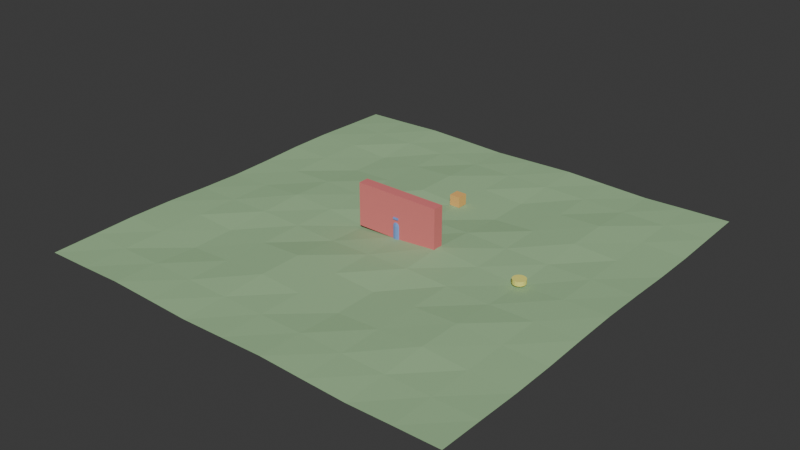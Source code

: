 # Source: spatial_navigation_perception.blend  (saved by Blender 5.2.44; exported with 4.5.12 LTS)
import bpy
from mathutils import Matrix  # noqa: F401  (used for matrix-valued properties, if any)

bpy.ops.wm.read_factory_settings(use_empty=True)
scene = bpy.context.scene
scene.name = 'Scene'

# ---- collections
col_collection = bpy.data.collections.new('Collection'); scene.collection.children.link(col_collection)

# ---- materials (node trees are filled in below, after node groups)
mat_mat_ground_green = bpy.data.materials.new('MAT_ground_green')
mat_mat_wilson_blue = bpy.data.materials.new('MAT_wilson_blue')
mat_mat_wall_red = bpy.data.materials.new('MAT_wall_red')
mat_mat_target_yellow = bpy.data.materials.new('MAT_target_yellow')
mat_mat_perceptible_orange = bpy.data.materials.new('MAT_perceptible_orange')

# ---- material node trees
mat_mat_ground_green.use_nodes = True; mat_mat_ground_green.node_tree.nodes.clear()
_N = mat_mat_ground_green.node_tree.nodes; _L = mat_mat_ground_green.node_tree.links
n0 = _N.new('ShaderNodeBsdfPrincipled'); n0.name = 'Principled BSDF'; n0.location = (-200, 100)
n0.inputs[0].default_value = (0.35, 0.55, 0.3, 1.0)
n0.inputs[2].default_value = 0.8
n0.inputs[10].default_value = 0.005
n1 = _N.new('ShaderNodeOutputMaterial'); n1.name = 'Material Output'; n1.location = (200, 100)
_L.new(n0.outputs[0], n1.inputs[0])
n1.is_active_output = True
mat_mat_wilson_blue.use_nodes = True; mat_mat_wilson_blue.node_tree.nodes.clear()
_N = mat_mat_wilson_blue.node_tree.nodes; _L = mat_mat_wilson_blue.node_tree.links
n0 = _N.new('ShaderNodeBsdfPrincipled'); n0.name = 'Principled BSDF'; n0.location = (-200, 100)
n0.inputs[0].default_value = (0.2, 0.35, 0.75, 1.0)
n0.inputs[2].default_value = 0.8
n0.inputs[10].default_value = 0.005
n1 = _N.new('ShaderNodeOutputMaterial'); n1.name = 'Material Output'; n1.location = (200, 100)
_L.new(n0.outputs[0], n1.inputs[0])
n1.is_active_output = True
mat_mat_wall_red.use_nodes = True; mat_mat_wall_red.node_tree.nodes.clear()
_N = mat_mat_wall_red.node_tree.nodes; _L = mat_mat_wall_red.node_tree.links
n0 = _N.new('ShaderNodeBsdfPrincipled'); n0.name = 'Principled BSDF'; n0.location = (-200, 100)
n0.inputs[0].default_value = (0.8, 0.2, 0.2, 1.0)
n0.inputs[2].default_value = 0.8
n0.inputs[10].default_value = 0.005
n1 = _N.new('ShaderNodeOutputMaterial'); n1.name = 'Material Output'; n1.location = (200, 100)
_L.new(n0.outputs[0], n1.inputs[0])
n1.is_active_output = True
mat_mat_target_yellow.use_nodes = True; mat_mat_target_yellow.node_tree.nodes.clear()
_N = mat_mat_target_yellow.node_tree.nodes; _L = mat_mat_target_yellow.node_tree.links
n0 = _N.new('ShaderNodeBsdfPrincipled'); n0.name = 'Principled BSDF'; n0.location = (-200, 100)
n0.inputs[0].default_value = (0.9, 0.85, 0.2, 1.0)
n0.inputs[2].default_value = 0.8
n0.inputs[10].default_value = 0.005
n1 = _N.new('ShaderNodeOutputMaterial'); n1.name = 'Material Output'; n1.location = (200, 100)
_L.new(n0.outputs[0], n1.inputs[0])
n1.is_active_output = True
mat_mat_perceptible_orange.use_nodes = True; mat_mat_perceptible_orange.node_tree.nodes.clear()
_N = mat_mat_perceptible_orange.node_tree.nodes; _L = mat_mat_perceptible_orange.node_tree.links
n0 = _N.new('ShaderNodeBsdfPrincipled'); n0.name = 'Principled BSDF'; n0.location = (-200, 100)
n0.inputs[0].default_value = (0.9, 0.5, 0.15, 1.0)
n0.inputs[2].default_value = 0.8
n0.inputs[10].default_value = 0.005
n1 = _N.new('ShaderNodeOutputMaterial'); n1.name = 'Material Output'; n1.location = (200, 100)
_L.new(n0.outputs[0], n1.inputs[0])
n1.is_active_output = True

# ---- world
world_world = bpy.data.worlds.new('World'); scene.world = world_world
world_world.use_nodes = True; world_world.node_tree.nodes.clear()
_N = world_world.node_tree.nodes; _L = world_world.node_tree.links
n0 = _N.new('ShaderNodeOutputWorld'); n0.name = 'World Output'; n0.location = (200, 100)
n1 = _N.new('ShaderNodeBackground'); n1.name = 'Background'; n1.location = (-200, 100)
n1.inputs[0].default_value = (0.05088, 0.05088, 0.05088, 1.0)
_L.new(n1.outputs[0], n0.inputs[0])
n0.is_active_output = True
world_world.color = (0.05088, 0.05088, 0.05088)
world_world.sun_shadow_jitter_overblur = 0.0

# ---- meshes
me_grid = bpy.data.meshes.new('Grid')
me_grid.from_pydata([(-10.0, -10.0, -0.057), (-8.0, -10.0, -0.006714), (-6.0, -10.0, 0.05739), (-4.0, -10.0, 0.003363), (-2.0, -10.0, -0.05759), (0.0, -10.0, 0.0), (2.0, -10.0, 0.05759), (4.0, -10.0, -0.003363), (6.0, -10.0, -0.05739), (8.0, -10.0, 0.006714), (10.0, -10.0, 0.057), (-10.0, -8.0, -0.005194), (-8.0, -8.0, -0.0008974), (-6.0, -8.0, 0.00767), (-4.0, -8.0, 0.0004495), (-2.0, -8.0, -0.007697), (0.0, -8.0, 0.0), (2.0, -8.0, 0.007697), (4.0, -8.0, -0.0004495), (6.0, -8.0, -0.00767), (8.0, -8.0, 0.0008974), (10.0, -8.0, 0.005194), (-10.0, -6.0, 0.05323), (-8.0, -6.0, 0.009197), (-6.0, -6.0, -0.1036), (-4.0, -6.0, -0.006072), (-2.0, -6.0, 0.104), (0.0, -6.0, 0.0), (2.0, -6.0, -0.104), (4.0, -6.0, 0.006072), (6.0, -6.0, 0.1036), (8.0, -6.0, -0.009198), (10.0, -6.0, -0.05323), (-10.0, -4.0, 0.04377), (-8.0, -4.0, 0.007563), (-6.0, -4.0, -0.08521), (-4.0, -4.0, -0.006198), (-2.0, -4.0, 0.1061), (0.0, -4.0, 0.0), (2.0, -4.0, -0.1061), (4.0, -4.0, 0.006198), (6.0, -4.0, 0.08521), (8.0, -4.0, -0.007563), (10.0, -4.0, -0.04377), (-10.0, -2.0, -0.02151), (-8.0, -2.0, -0.003716), (-6.0, -2.0, 0.04187), (-4.0, -2.0, 0.003046), (-2.0, -2.0, -0.0623), (0.0, -2.0, 0.0), (2.0, -2.0, 0.0623), (4.0, -2.0, -0.003046), (6.0, -2.0, -0.04187), (8.0, -2.0, 0.003716), (10.0, -2.0, 0.02151), (-10.0, 0.0, -0.05936), (-8.0, 0.0, -0.01026), (-6.0, 0.0, 0.1156), (-4.0, 0.0, 0.008406), (-2.0, 0.0, -0.1719), (0.0, 0.0, 0.0), (2.0, 0.0, 0.1719), (4.0, 0.0, -0.008406), (6.0, 0.0, -0.1156), (8.0, 0.0, 0.01026), (10.0, 0.0, 0.05936), (-10.0, 2.0, -0.02151), (-8.0, 2.0, -0.003716), (-6.0, 2.0, 0.04187), (-4.0, 2.0, 0.003046), (-2.0, 2.0, -0.0623), (0.0, 2.0, 0.0), (2.0, 2.0, 0.0623), (4.0, 2.0, -0.003046), (6.0, 2.0, -0.04187), (8.0, 2.0, 0.003716), (10.0, 2.0, 0.02151), (-10.0, 4.0, 0.04377), (-8.0, 4.0, 0.007563), (-6.0, 4.0, -0.08521), (-4.0, 4.0, -0.006198), (-2.0, 4.0, 0.1061), (0.0, 4.0, 0.0), (2.0, 4.0, -0.1061), (4.0, 4.0, 0.006198), (6.0, 4.0, 0.08521), (8.0, 4.0, -0.007563), (10.0, 4.0, -0.04377), (-10.0, 6.0, 0.05323), (-8.0, 6.0, 0.009197), (-6.0, 6.0, -0.1036), (-4.0, 6.0, -0.006072), (-2.0, 6.0, 0.104), (0.0, 6.0, 0.0), (2.0, 6.0, -0.104), (4.0, 6.0, 0.006072), (6.0, 6.0, 0.1036), (8.0, 6.0, -0.009198), (10.0, 6.0, -0.05323), (-10.0, 8.0, -0.005194), (-8.0, 8.0, -0.0008974), (-6.0, 8.0, 0.00767), (-4.0, 8.0, 0.0004495), (-2.0, 8.0, -0.007697), (0.0, 8.0, 0.0), (2.0, 8.0, 0.007697), (4.0, 8.0, -0.0004495), (6.0, 8.0, -0.00767), (8.0, 8.0, 0.0008974), (10.0, 8.0, 0.005194), (-10.0, 10.0, -0.057), (-8.0, 10.0, -0.006714), (-6.0, 10.0, 0.05739), (-4.0, 10.0, 0.003363), (-2.0, 10.0, -0.05759), (0.0, 10.0, 0.0), (2.0, 10.0, 0.05759), (4.0, 10.0, -0.003363), (6.0, 10.0, -0.05739), (8.0, 10.0, 0.006714), (10.0, 10.0, 0.057)], [], [(0, 1, 12, 11), (1, 2, 13, 12), (2, 3, 14, 13), (3, 4, 15, 14), (4, 5, 16, 15), (5, 6, 17, 16), (6, 7, 18, 17), (7, 8, 19, 18), (8, 9, 20, 19), (9, 10, 21, 20), (11, 12, 23, 22), (12, 13, 24, 23), (13, 14, 25, 24), (14, 15, 26, 25), (15, 16, 27, 26), (16, 17, 28, 27), (17, 18, 29, 28), (18, 19, 30, 29), (19, 20, 31, 30), (20, 21, 32, 31), (22, 23, 34, 33), (23, 24, 35, 34), (24, 25, 36, 35), (25, 26, 37, 36), (26, 27, 38, 37), (27, 28, 39, 38), (28, 29, 40, 39), (29, 30, 41, 40), (30, 31, 42, 41), (31, 32, 43, 42), (33, 34, 45, 44), (34, 35, 46, 45), (35, 36, 47, 46), (36, 37, 48, 47), (37, 38, 49, 48), (38, 39, 50, 49), (39, 40, 51, 50), (40, 41, 52, 51), (41, 42, 53, 52), (42, 43, 54, 53), (44, 45, 56, 55), (45, 46, 57, 56), (46, 47, 58, 57), (47, 48, 59, 58), (48, 49, 60, 59), (49, 50, 61, 60), (50, 51, 62, 61), (51, 52, 63, 62), (52, 53, 64, 63), (53, 54, 65, 64), (55, 56, 67, 66), (56, 57, 68, 67), (57, 58, 69, 68), (58, 59, 70, 69), (59, 60, 71, 70), (60, 61, 72, 71), (61, 62, 73, 72), (62, 63, 74, 73), (63, 64, 75, 74), (64, 65, 76, 75), (66, 67, 78, 77), (67, 68, 79, 78), (68, 69, 80, 79), (69, 70, 81, 80), (70, 71, 82, 81), (71, 72, 83, 82), (72, 73, 84, 83), (73, 74, 85, 84), (74, 75, 86, 85), (75, 76, 87, 86), (77, 78, 89, 88), (78, 79, 90, 89), (79, 80, 91, 90), (80, 81, 92, 91), (81, 82, 93, 92), (82, 83, 94, 93), (83, 84, 95, 94), (84, 85, 96, 95), (85, 86, 97, 96), (86, 87, 98, 97), (88, 89, 100, 99), (89, 90, 101, 100), (90, 91, 102, 101), (91, 92, 103, 102), (92, 93, 104, 103), (93, 94, 105, 104), (94, 95, 106, 105), (95, 96, 107, 106), (96, 97, 108, 107), (97, 98, 109, 108), (99, 100, 111, 110), (100, 101, 112, 111), (101, 102, 113, 112), (102, 103, 114, 113), (103, 104, 115, 114), (104, 105, 116, 115), (105, 106, 117, 116), (106, 107, 118, 117), (107, 108, 119, 118), (108, 109, 120, 119)])
_uv = me_grid.uv_layers.new(name='UVMap')
_uv.uv.foreach_set('vector', [0.0, 0.0, 0.1, 0.0, 0.1, 0.1, 0.0, 0.1, 0.1, 0.0, 0.2, 0.0, 0.2, 0.1, 0.1, 0.1, 0.2, 0.0, 0.3, 0.0, 0.3, 0.1, 0.2, 0.1, 0.3, 0.0, 0.4, 0.0, 0.4, 0.1, 0.3, 0.1, 0.4, 0.0, 0.5, 0.0, 0.5, 0.1, 0.4, 0.1, 0.5, 0.0, 0.6, 0.0, 0.6, 0.1, 0.5, 0.1, 0.6, 0.0, 0.7, 0.0, 0.7, 0.1, 0.6, 0.1, 0.7, 0.0, 0.8, 0.0, 0.8, 0.1, 0.7, 0.1, 0.8, 0.0, 0.9, 0.0, 0.9, 0.1, 0.8, 0.1, 0.9, 0.0, 1.0, 0.0, 1.0, 0.1, 0.9, 0.1, 0.0, 0.1, 0.1, 0.1, 0.1, 0.2, 0.0, 0.2, 0.1, 0.1, 0.2, 0.1, 0.2, 0.2, 0.1, 0.2, 0.2, 0.1, 0.3, 0.1, 0.3, 0.2, 0.2, 0.2, 0.3, 0.1, 0.4, 0.1, 0.4, 0.2, 0.3, 0.2, 0.4, 0.1, 0.5, 0.1, 0.5, 0.2, 0.4, 0.2, 0.5, 0.1, 0.6, 0.1, 0.6, 0.2, 0.5, 0.2, 0.6, 0.1, 0.7, 0.1, 0.7, 0.2, 0.6, 0.2, 0.7, 0.1, 0.8, 0.1, 0.8, 0.2, 0.7, 0.2, 0.8, 0.1, 0.9, 0.1, 0.9, 0.2, 0.8, 0.2, 0.9, 0.1, 1.0, 0.1, 1.0, 0.2, 0.9, 0.2, 0.0, 0.2, 0.1, 0.2, 0.1, 0.3, 0.0, 0.3, 0.1, 0.2, 0.2, 0.2, 0.2, 0.3, 0.1, 0.3, 0.2, 0.2, 0.3, 0.2, 0.3, 0.3, 0.2, 0.3, 0.3, 0.2, 0.4, 0.2, 0.4, 0.3, 0.3, 0.3, 0.4, 0.2, 0.5, 0.2, 0.5, 0.3, 0.4, 0.3, 0.5, 0.2, 0.6, 0.2, 0.6, 0.3, 0.5, 0.3, 0.6, 0.2, 0.7, 0.2, 0.7, 0.3, 0.6, 0.3, 0.7, 0.2, 0.8, 0.2, 0.8, 0.3, 0.7, 0.3, 0.8, 0.2, 0.9, 0.2, 0.9, 0.3, 0.8, 0.3, 0.9, 0.2, 1.0, 0.2, 1.0, 0.3, 0.9, 0.3, 0.0, 0.3, 0.1, 0.3, 0.1, 0.4, 0.0, 0.4, 0.1, 0.3, 0.2, 0.3, 0.2, 0.4, 0.1, 0.4, 0.2, 0.3, 0.3, 0.3, 0.3, 0.4, 0.2, 0.4, 0.3, 0.3, 0.4, 0.3, 0.4, 0.4, 0.3, 0.4, 0.4, 0.3, 0.5, 0.3, 0.5, 0.4, 0.4, 0.4, 0.5, 0.3, 0.6, 0.3, 0.6, 0.4, 0.5, 0.4, 0.6, 0.3, 0.7, 0.3, 0.7, 0.4, 0.6, 0.4, 0.7, 0.3, 0.8, 0.3, 0.8, 0.4, 0.7, 0.4, 0.8, 0.3, 0.9, 0.3, 0.9, 0.4, 0.8, 0.4, 0.9, 0.3, 1.0, 0.3, 1.0, 0.4, 0.9, 0.4, 0.0, 0.4, 0.1, 0.4, 0.1, 0.5, 0.0, 0.5, 0.1, 0.4, 0.2, 0.4, 0.2, 0.5, 0.1, 0.5, 0.2, 0.4, 0.3, 0.4, 0.3, 0.5, 0.2, 0.5, 0.3, 0.4, 0.4, 0.4, 0.4, 0.5, 0.3, 0.5, 0.4, 0.4, 0.5, 0.4, 0.5, 0.5, 0.4, 0.5, 0.5, 0.4, 0.6, 0.4, 0.6, 0.5, 0.5, 0.5, 0.6, 0.4, 0.7, 0.4, 0.7, 0.5, 0.6, 0.5, 0.7, 0.4, 0.8, 0.4, 0.8, 0.5, 0.7, 0.5, 0.8, 0.4, 0.9, 0.4, 0.9, 0.5, 0.8, 0.5, 0.9, 0.4, 1.0, 0.4, 1.0, 0.5, 0.9, 0.5, 0.0, 0.5, 0.1, 0.5, 0.1, 0.6, 0.0, 0.6, 0.1, 0.5, 0.2, 0.5, 0.2, 0.6, 0.1, 0.6, 0.2, 0.5, 0.3, 0.5, 0.3, 0.6, 0.2, 0.6, 0.3, 0.5, 0.4, 0.5, 0.4, 0.6, 0.3, 0.6, 0.4, 0.5, 0.5, 0.5, 0.5, 0.6, 0.4, 0.6, 0.5, 0.5, 0.6, 0.5, 0.6, 0.6, 0.5, 0.6, 0.6, 0.5, 0.7, 0.5, 0.7, 0.6, 0.6, 0.6, 0.7, 0.5, 0.8, 0.5, 0.8, 0.6, 0.7, 0.6, 0.8, 0.5, 0.9, 0.5, 0.9, 0.6, 0.8, 0.6, 0.9, 0.5, 1.0, 0.5, 1.0, 0.6, 0.9, 0.6, 0.0, 0.6, 0.1, 0.6, 0.1, 0.7, 0.0, 0.7, 0.1, 0.6, 0.2, 0.6, 0.2, 0.7, 0.1, 0.7, 0.2, 0.6, 0.3, 0.6, 0.3, 0.7, 0.2, 0.7, 0.3, 0.6, 0.4, 0.6, 0.4, 0.7, 0.3, 0.7, 0.4, 0.6, 0.5, 0.6, 0.5, 0.7, 0.4, 0.7, 0.5, 0.6, 0.6, 0.6, 0.6, 0.7, 0.5, 0.7, 0.6, 0.6, 0.7, 0.6, 0.7, 0.7, 0.6, 0.7, 0.7, 0.6, 0.8, 0.6, 0.8, 0.7, 0.7, 0.7, 0.8, 0.6, 0.9, 0.6, 0.9, 0.7, 0.8, 0.7, 0.9, 0.6, 1.0, 0.6, 1.0, 0.7, 0.9, 0.7, 0.0, 0.7, 0.1, 0.7, 0.1, 0.8, 0.0, 0.8, 0.1, 0.7, 0.2, 0.7, 0.2, 0.8, 0.1, 0.8, 0.2, 0.7, 0.3, 0.7, 0.3, 0.8, 0.2, 0.8, 0.3, 0.7, 0.4, 0.7, 0.4, 0.8, 0.3, 0.8, 0.4, 0.7, 0.5, 0.7, 0.5, 0.8, 0.4, 0.8, 0.5, 0.7, 0.6, 0.7, 0.6, 0.8, 0.5, 0.8, 0.6, 0.7, 0.7, 0.7, 0.7, 0.8, 0.6, 0.8, 0.7, 0.7, 0.8, 0.7, 0.8, 0.8, 0.7, 0.8, 0.8, 0.7, 0.9, 0.7, 0.9, 0.8, 0.8, 0.8, 0.9, 0.7, 1.0, 0.7, 1.0, 0.8, 0.9, 0.8, 0.0, 0.8, 0.1, 0.8, 0.1, 0.9, 0.0, 0.9, 0.1, 0.8, 0.2, 0.8, 0.2, 0.9, 0.1, 0.9, 0.2, 0.8, 0.3, 0.8, 0.3, 0.9, 0.2, 0.9, 0.3, 0.8, 0.4, 0.8, 0.4, 0.9, 0.3, 0.9, 0.4, 0.8, 0.5, 0.8, 0.5, 0.9, 0.4, 0.9, 0.5, 0.8, 0.6, 0.8, 0.6, 0.9, 0.5, 0.9, 0.6, 0.8, 0.7, 0.8, 0.7, 0.9, 0.6, 0.9, 0.7, 0.8, 0.8, 0.8, 0.8, 0.9, 0.7, 0.9, 0.8, 0.8, 0.9, 0.8, 0.9, 0.9, 0.8, 0.9, 0.9, 0.8, 1.0, 0.8, 1.0, 0.9, 0.9, 0.9, 0.0, 0.9, 0.1, 0.9, 0.1, 1.0, 0.0, 1.0, 0.1, 0.9, 0.2, 0.9, 0.2, 1.0, 0.1, 1.0, 0.2, 0.9, 0.3, 0.9, 0.3, 1.0, 0.2, 1.0, 0.3, 0.9, 0.4, 0.9, 0.4, 1.0, 0.3, 1.0, 0.4, 0.9, 0.5, 0.9, 0.5, 1.0, 0.4, 1.0, 0.5, 0.9, 0.6, 0.9, 0.6, 1.0, 0.5, 1.0, 0.6, 0.9, 0.7, 0.9, 0.7, 1.0, 0.6, 1.0, 0.7, 0.9, 0.8, 0.9, 0.8, 1.0, 0.7, 1.0, 0.8, 0.9, 0.9, 0.9, 0.9, 1.0, 0.8, 1.0, 0.9, 0.9, 1.0, 0.9, 1.0, 1.0, 0.9, 1.0])
me_grid.materials.append(mat_mat_ground_green)
me_grid.update()
me_cylinder = bpy.data.meshes.new('Cylinder')
me_cylinder.from_pydata([(0.0, 0.3, -0.6), (0.0, 0.3, 0.6), (0.1148, 0.2772, -0.6), (0.1148, 0.2772, 0.6), (0.2121, 0.2121, -0.6), (0.2121, 0.2121, 0.6), (0.2772, 0.1148, -0.6), (0.2772, 0.1148, 0.6), (0.3, 0.0, -0.6), (0.3, 0.0, 0.6), (0.2772, -0.1148, -0.6), (0.2772, -0.1148, 0.6), (0.2121, -0.2121, -0.6), (0.2121, -0.2121, 0.6), (0.1148, -0.2772, -0.6), (0.1148, -0.2772, 0.6), (0.0, -0.3, -0.6), (0.0, -0.3, 0.6), (-0.1148, -0.2772, -0.6), (-0.1148, -0.2772, 0.6), (-0.2121, -0.2121, -0.6), (-0.2121, -0.2121, 0.6), (-0.2772, -0.1148, -0.6), (-0.2772, -0.1148, 0.6), (-0.3, 0.0, -0.6), (-0.3, 0.0, 0.6), (-0.2772, 0.1148, -0.6), (-0.2772, 0.1148, 0.6), (-0.2121, 0.2121, -0.6), (-0.2121, 0.2121, 0.6), (-0.1148, 0.2772, -0.6), (-0.1148, 0.2772, 0.6), (0.0, 0.0, 0.9), (0.0, 0.2121, 0.8121), (0.0, 0.2772, 0.7148), (0.0, 0.2772, 0.4852), (0.0, 0.1148, 0.3228), (0.0, 0.0, 0.3), (0.04393, 0.1061, 0.8772), (0.08118, 0.196, 0.8121), (0.1061, 0.2561, 0.7148), (0.1148, 0.2772, 0.6), (0.1061, 0.2561, 0.4852), (0.08118, 0.196, 0.3879), (0.04393, 0.1061, 0.3228), (0.08118, 0.08118, 0.8772), (0.15, 0.15, 0.8121), (0.196, 0.196, 0.7148), (0.2121, 0.2121, 0.6), (0.196, 0.196, 0.4852), (0.15, 0.15, 0.3879), (0.08118, 0.08118, 0.3228), (0.1061, 0.04393, 0.8772), (0.196, 0.08118, 0.8121), (0.2561, 0.1061, 0.7148), (0.2772, 0.1148, 0.6), (0.2561, 0.1061, 0.4852), (0.196, 0.08118, 0.3879), (0.1061, 0.04393, 0.3228), (0.1148, -1.49e-08, 0.8772), (0.2121, -2.98e-08, 0.8121), (0.2772, -2.235e-08, 0.7148), (0.3, -2.98e-08, 0.6), (0.2772, -2.235e-08, 0.4852), (0.2121, -2.98e-08, 0.3879), (0.1148, -1.49e-08, 0.3228), (0.1061, -0.04393, 0.8772), (0.196, -0.08118, 0.8121), (0.2561, -0.1061, 0.7148), (0.2772, -0.1148, 0.6), (0.2561, -0.1061, 0.4852), (0.196, -0.08118, 0.3879), (0.1061, -0.04393, 0.3228), (0.08118, -0.08118, 0.8772), (0.15, -0.15, 0.8121), (0.196, -0.196, 0.7148), (0.2121, -0.2121, 0.6), (0.196, -0.196, 0.4852), (0.15, -0.15, 0.3879), (0.08118, -0.08118, 0.3228), (0.04393, -0.1061, 0.8772), (0.08118, -0.196, 0.8121), (0.1061, -0.2561, 0.7148), (0.1148, -0.2772, 0.6), (0.1061, -0.2561, 0.4852), (0.08118, -0.196, 0.3879), (0.04393, -0.1061, 0.3228), (-3.353e-08, -0.1148, 0.8772), (-5.96e-08, -0.2121, 0.8121), (-5.215e-08, -0.2772, 0.7148), (-5.96e-08, -0.3, 0.6), (-5.215e-08, -0.2772, 0.4852), (-5.96e-08, -0.2121, 0.3879), (-3.353e-08, -0.1148, 0.3228), (-0.04393, -0.1061, 0.8772), (-0.08118, -0.196, 0.8121), (-0.1061, -0.2561, 0.7148), (-0.1148, -0.2772, 0.6), (-0.1061, -0.2561, 0.4852), (-0.08118, -0.196, 0.3879), (-0.04393, -0.1061, 0.3228), (-0.08118, -0.08118, 0.8772), (-0.15, -0.15, 0.8121), (-0.196, -0.196, 0.7148), (-0.2121, -0.2121, 0.6), (-0.196, -0.196, 0.4852), (-0.15, -0.15, 0.3879), (-0.08118, -0.08118, 0.3228), (-0.1061, -0.04393, 0.8772), (-0.196, -0.08118, 0.8121), (-0.2561, -0.1061, 0.7148), (-0.2772, -0.1148, 0.6), (-0.2561, -0.1061, 0.4852), (-0.196, -0.08118, 0.3879), (-0.1061, -0.04393, 0.3228), (-0.1148, 4.47e-08, 0.8772), (-0.2121, 1.118e-07, 0.8121), (-0.2772, 8.196e-08, 0.7148), (-0.3, 9.686e-08, 0.6), (-0.2772, 8.196e-08, 0.4852), (-0.2121, 1.118e-07, 0.3879), (-0.1148, 4.47e-08, 0.3228), (-0.1061, 0.04393, 0.8772), (-0.196, 0.08118, 0.8121), (-0.2561, 0.1061, 0.7148), (-0.2772, 0.1148, 0.6), (-0.2561, 0.1061, 0.4852), (-0.196, 0.08118, 0.3879), (-0.1061, 0.04393, 0.3228), (-0.08118, 0.08118, 0.8772), (-0.15, 0.15, 0.8121), (-0.196, 0.196, 0.7148), (-0.2121, 0.2121, 0.6), (-0.196, 0.196, 0.4852), (-0.15, 0.15, 0.3879), (-0.08118, 0.08118, 0.3228), (-0.04393, 0.1061, 0.8772), (-0.08118, 0.196, 0.8121), (-0.1061, 0.2561, 0.7148), (-0.1148, 0.2772, 0.6), (-0.1061, 0.2561, 0.4852), (-0.08118, 0.196, 0.3879), (-0.04393, 0.1061, 0.3228), (6.333e-08, 0.1148, 0.8772), (1.192e-07, 0.3, 0.6), (1.49e-07, 0.2121, 0.3879), (0.0, 0.0, -0.3), (0.0, 0.2121, -0.3879), (0.0, 0.2772, -0.4852), (0.0, 0.2772, -0.7148), (0.0, 0.1148, -0.8772), (0.0, 0.0, -0.9), (0.04393, 0.1061, -0.3228), (0.08118, 0.196, -0.3879), (0.1061, 0.2561, -0.4852), (0.1148, 0.2772, -0.6), (0.1061, 0.2561, -0.7148), (0.08118, 0.196, -0.8121), (0.04393, 0.1061, -0.8772), (0.08118, 0.08118, -0.3228), (0.15, 0.15, -0.3879), (0.196, 0.196, -0.4852), (0.2121, 0.2121, -0.6), (0.196, 0.196, -0.7148), (0.15, 0.15, -0.8121), (0.08118, 0.08118, -0.8772), (0.1061, 0.04393, -0.3228), (0.196, 0.08118, -0.3879), (0.2561, 0.1061, -0.4852), (0.2772, 0.1148, -0.6), (0.2561, 0.1061, -0.7148), (0.196, 0.08118, -0.8121), (0.1061, 0.04393, -0.8772), (0.1148, -1.49e-08, -0.3228), (0.2121, -2.98e-08, -0.3879), (0.2772, -2.235e-08, -0.4852), (0.3, -2.98e-08, -0.6), (0.2772, -2.235e-08, -0.7148), (0.2121, -2.98e-08, -0.8121), (0.1148, -1.49e-08, -0.8772), (0.1061, -0.04393, -0.3228), (0.196, -0.08118, -0.3879), (0.2561, -0.1061, -0.4852), (0.2772, -0.1148, -0.6), (0.2561, -0.1061, -0.7148), (0.196, -0.08118, -0.8121), (0.1061, -0.04393, -0.8772), (0.08118, -0.08118, -0.3228), (0.15, -0.15, -0.3879), (0.196, -0.196, -0.4852), (0.2121, -0.2121, -0.6), (0.196, -0.196, -0.7148), (0.15, -0.15, -0.8121), (0.08118, -0.08118, -0.8772), (0.04393, -0.1061, -0.3228), (0.08118, -0.196, -0.3879), (0.1061, -0.2561, -0.4852), (0.1148, -0.2772, -0.6), (0.1061, -0.2561, -0.7148), (0.08118, -0.196, -0.8121), (0.04393, -0.1061, -0.8772), (-3.353e-08, -0.1148, -0.3228), (-5.96e-08, -0.2121, -0.3879), (-5.215e-08, -0.2772, -0.4852), (-5.96e-08, -0.3, -0.6), (-5.215e-08, -0.2772, -0.7148), (-5.96e-08, -0.2121, -0.8121), (-3.353e-08, -0.1148, -0.8772), (-0.04393, -0.1061, -0.3228), (-0.08118, -0.196, -0.3879), (-0.1061, -0.2561, -0.4852), (-0.1148, -0.2772, -0.6), (-0.1061, -0.2561, -0.7148), (-0.08118, -0.196, -0.8121), (-0.04393, -0.1061, -0.8772), (-0.08118, -0.08118, -0.3228), (-0.15, -0.15, -0.3879), (-0.196, -0.196, -0.4852), (-0.2121, -0.2121, -0.6), (-0.196, -0.196, -0.7148), (-0.15, -0.15, -0.8121), (-0.08118, -0.08118, -0.8772), (-0.1061, -0.04393, -0.3228), (-0.196, -0.08118, -0.3879), (-0.2561, -0.1061, -0.4852), (-0.2772, -0.1148, -0.6), (-0.2561, -0.1061, -0.7148), (-0.196, -0.08118, -0.8121), (-0.1061, -0.04393, -0.8772), (-0.1148, 4.47e-08, -0.3228), (-0.2121, 1.118e-07, -0.3879), (-0.2772, 8.196e-08, -0.4852), (-0.3, 9.686e-08, -0.6), (-0.2772, 8.196e-08, -0.7148), (-0.2121, 1.118e-07, -0.8121), (-0.1148, 4.47e-08, -0.8772), (-0.1061, 0.04393, -0.3228), (-0.196, 0.08118, -0.3879), (-0.2561, 0.1061, -0.4852), (-0.2772, 0.1148, -0.6), (-0.2561, 0.1061, -0.7148), (-0.196, 0.08118, -0.8121), (-0.1061, 0.04393, -0.8772), (-0.08118, 0.08118, -0.3228), (-0.15, 0.15, -0.3879), (-0.196, 0.196, -0.4852), (-0.2121, 0.2121, -0.6), (-0.196, 0.196, -0.7148), (-0.15, 0.15, -0.8121), (-0.08118, 0.08118, -0.8772), (-0.04393, 0.1061, -0.3228), (-0.08118, 0.196, -0.3879), (-0.1061, 0.2561, -0.4852), (-0.1148, 0.2772, -0.6), (-0.1061, 0.2561, -0.7148), (-0.08118, 0.196, -0.8121), (-0.04393, 0.1061, -0.8772), (6.333e-08, 0.1148, -0.3228), (1.192e-07, 0.3, -0.6), (1.49e-07, 0.2121, -0.8121), (-0.12, -0.31, 0.91), (-0.12, -0.31, 0.99), (-0.12, -0.19, 0.91), (-0.12, -0.19, 0.99), (0.12, -0.31, 0.91), (0.12, -0.31, 0.99), (0.12, -0.19, 0.91), (0.12, -0.19, 0.99)], [], [(0, 1, 3, 2), (2, 3, 5, 4), (4, 5, 7, 6), (6, 7, 9, 8), (8, 9, 11, 10), (10, 11, 13, 12), (12, 13, 15, 14), (14, 15, 17, 16), (16, 17, 19, 18), (18, 19, 21, 20), (20, 21, 23, 22), (22, 23, 25, 24), (24, 25, 27, 26), (26, 27, 29, 28), (3, 1, 31, 29, 27, 25, 23, 21, 19, 17, 15, 13, 11, 9, 7, 5), (28, 29, 31, 30), (30, 31, 1, 0), (0, 2, 4, 6, 8, 10, 12, 14, 16, 18, 20, 22, 24, 26, 28, 30), (36, 145, 43, 44), (35, 144, 41, 42), (34, 33, 39, 40), (143, 32, 38), (37, 36, 44), (145, 35, 42, 43), (144, 34, 40, 41), (33, 143, 38, 39), (37, 44, 51), (43, 42, 49, 50), (41, 40, 47, 48), (39, 38, 45, 46), (44, 43, 50, 51), (42, 41, 48, 49), (40, 39, 46, 47), (38, 32, 45), (48, 47, 54, 55), (46, 45, 52, 53), (51, 50, 57, 58), (49, 48, 55, 56), (47, 46, 53, 54), (45, 32, 52), (37, 51, 58), (50, 49, 56, 57), (58, 57, 64, 65), (56, 55, 62, 63), (54, 53, 60, 61), (52, 32, 59), (37, 58, 65), (57, 56, 63, 64), (55, 54, 61, 62), (53, 52, 59, 60), (61, 60, 67, 68), (59, 32, 66), (37, 65, 72), (64, 63, 70, 71), (62, 61, 68, 69), (60, 59, 66, 67), (65, 64, 71, 72), (63, 62, 69, 70), (37, 72, 79), (71, 70, 77, 78), (69, 68, 75, 76), (67, 66, 73, 74), (72, 71, 78, 79), (70, 69, 76, 77), (68, 67, 74, 75), (66, 32, 73), (74, 73, 80, 81), (79, 78, 85, 86), (77, 76, 83, 84), (75, 74, 81, 82), (73, 32, 80), (37, 79, 86), (78, 77, 84, 85), (76, 75, 82, 83), (86, 85, 92, 93), (84, 83, 90, 91), (82, 81, 88, 89), (80, 32, 87), (37, 86, 93), (85, 84, 91, 92), (83, 82, 89, 90), (81, 80, 87, 88), (87, 32, 94), (37, 93, 100), (92, 91, 98, 99), (90, 89, 96, 97), (88, 87, 94, 95), (93, 92, 99, 100), (91, 90, 97, 98), (89, 88, 95, 96), (99, 98, 105, 106), (97, 96, 103, 104), (95, 94, 101, 102), (100, 99, 106, 107), (98, 97, 104, 105), (96, 95, 102, 103), (94, 32, 101), (37, 100, 107), (107, 106, 113, 114), (105, 104, 111, 112), (103, 102, 109, 110), (101, 32, 108), (37, 107, 114), (106, 105, 112, 113), (104, 103, 110, 111), (102, 101, 108, 109), (112, 111, 118, 119), (110, 109, 116, 117), (108, 32, 115), (37, 114, 121), (113, 112, 119, 120), (111, 110, 117, 118), (109, 108, 115, 116), (114, 113, 120, 121), (37, 121, 128), (120, 119, 126, 127), (118, 117, 124, 125), (116, 115, 122, 123), (121, 120, 127, 128), (119, 118, 125, 126), (117, 116, 123, 124), (115, 32, 122), (125, 124, 131, 132), (123, 122, 129, 130), (128, 127, 134, 135), (126, 125, 132, 133), (124, 123, 130, 131), (122, 32, 129), (37, 128, 135), (127, 126, 133, 134), (135, 134, 141, 142), (133, 132, 139, 140), (131, 130, 137, 138), (129, 32, 136), (37, 135, 142), (134, 133, 140, 141), (132, 131, 138, 139), (130, 129, 136, 137), (138, 137, 33, 34), (136, 32, 143), (37, 142, 36), (141, 140, 35, 145), (139, 138, 34, 144), (137, 136, 143, 33), (142, 141, 145, 36), (140, 139, 144, 35), (148, 147, 153, 154), (257, 146, 152), (151, 150, 158), (259, 149, 156, 157), (258, 148, 154, 155), (147, 257, 152, 153), (150, 259, 157, 158), (149, 258, 155, 156), (157, 156, 163, 164), (155, 154, 161, 162), (153, 152, 159, 160), (158, 157, 164, 165), (156, 155, 162, 163), (154, 153, 160, 161), (152, 146, 159), (151, 158, 165), (165, 164, 171, 172), (163, 162, 169, 170), (161, 160, 167, 168), (159, 146, 166), (151, 165, 172), (164, 163, 170, 171), (162, 161, 168, 169), (160, 159, 166, 167), (170, 169, 176, 177), (168, 167, 174, 175), (166, 146, 173), (151, 172, 179), (171, 170, 177, 178), (169, 168, 175, 176), (167, 166, 173, 174), (172, 171, 178, 179), (151, 179, 186), (178, 177, 184, 185), (176, 175, 182, 183), (174, 173, 180, 181), (179, 178, 185, 186), (177, 176, 183, 184), (175, 174, 181, 182), (173, 146, 180), (183, 182, 189, 190), (181, 180, 187, 188), (186, 185, 192, 193), (184, 183, 190, 191), (182, 181, 188, 189), (180, 146, 187), (151, 186, 193), (185, 184, 191, 192), (193, 192, 199, 200), (191, 190, 197, 198), (189, 188, 195, 196), (187, 146, 194), (151, 193, 200), (192, 191, 198, 199), (190, 189, 196, 197), (188, 187, 194, 195), (196, 195, 202, 203), (194, 146, 201), (151, 200, 207), (199, 198, 205, 206), (197, 196, 203, 204), (195, 194, 201, 202), (200, 199, 206, 207), (198, 197, 204, 205), (151, 207, 214), (206, 205, 212, 213), (204, 203, 210, 211), (202, 201, 208, 209), (207, 206, 213, 214), (205, 204, 211, 212), (203, 202, 209, 210), (201, 146, 208), (209, 208, 215, 216), (214, 213, 220, 221), (212, 211, 218, 219), (210, 209, 216, 217), (208, 146, 215), (151, 214, 221), (213, 212, 219, 220), (211, 210, 217, 218), (221, 220, 227, 228), (219, 218, 225, 226), (217, 216, 223, 224), (215, 146, 222), (151, 221, 228), (220, 219, 226, 227), (218, 217, 224, 225), (216, 215, 222, 223), (222, 146, 229), (151, 228, 235), (227, 226, 233, 234), (225, 224, 231, 232), (223, 222, 229, 230), (228, 227, 234, 235), (226, 225, 232, 233), (224, 223, 230, 231), (234, 233, 240, 241), (232, 231, 238, 239), (230, 229, 236, 237), (235, 234, 241, 242), (233, 232, 239, 240), (231, 230, 237, 238), (229, 146, 236), (151, 235, 242), (242, 241, 248, 249), (240, 239, 246, 247), (238, 237, 244, 245), (236, 146, 243), (151, 242, 249), (241, 240, 247, 248), (239, 238, 245, 246), (237, 236, 243, 244), (247, 246, 253, 254), (245, 244, 251, 252), (243, 146, 250), (151, 249, 256), (248, 247, 254, 255), (246, 245, 252, 253), (244, 243, 250, 251), (249, 248, 255, 256), (151, 256, 150), (255, 254, 149, 259), (253, 252, 148, 258), (251, 250, 257, 147), (256, 255, 259, 150), (254, 253, 258, 149), (252, 251, 147, 148), (250, 146, 257), (260, 261, 263, 262), (262, 263, 267, 266), (266, 267, 265, 264), (264, 265, 261, 260), (262, 266, 264, 260), (267, 263, 261, 265)])
_uv = me_cylinder.uv_layers.new(name='UVMap')
_uv.uv.foreach_set('vector', [1.0, 0.5, 1.0, 1.0, 0.9375, 1.0, 0.9375, 0.5, 0.9375, 0.5, 0.9375, 1.0, 0.875, 1.0, 0.875, 0.5, 0.875, 0.5, 0.875, 1.0, 0.8125, 1.0, 0.8125, 0.5, 0.8125, 0.5, 0.8125, 1.0, 0.75, 1.0, 0.75, 0.5, 0.75, 0.5, 0.75, 1.0, 0.6875, 1.0, 0.6875, 0.5, 0.6875, 0.5, 0.6875, 1.0, 0.625, 1.0, 0.625, 0.5, 0.625, 0.5, 0.625, 1.0, 0.5625, 1.0, 0.5625, 0.5, 0.5625, 0.5, 0.5625, 1.0, 0.5, 1.0, 0.5, 0.5, 0.5, 0.5, 0.5, 1.0, 0.4375, 1.0, 0.4375, 0.5, 0.4375, 0.5, 0.4375, 1.0, 0.375, 1.0, 0.375, 0.5, 0.375, 0.5, 0.375, 1.0, 0.3125, 1.0, 0.3125, 0.5, 0.3125, 0.5, 0.3125, 1.0, 0.25, 1.0, 0.25, 0.5, 0.25, 0.5, 0.25, 1.0, 0.1875, 1.0, 0.1875, 0.5, 0.1875, 0.5, 0.1875, 1.0, 0.125, 1.0, 0.125, 0.5, 0.3418, 0.4717, 0.25, 0.49, 0.1582, 0.4717, 0.08029, 0.4197, 0.02827, 0.3418, 0.01, 0.25, 0.02827, 0.1582, 0.08029, 0.08029, 0.1582, 0.02827, 0.25, 0.01, 0.3418, 0.02827, 0.4197, 0.08029, 0.4717, 0.1582, 0.49, 0.25, 0.4717, 0.3418, 0.4197, 0.4197, 0.125, 0.5, 0.125, 1.0, 0.0625, 1.0, 0.0625, 0.5, 0.0625, 0.5, 0.0625, 1.0, 0.0, 1.0, 0.0, 0.5, 0.75, 0.49, 0.8418, 0.4717, 0.9197, 0.4197, 0.9717, 0.3418, 0.99, 0.25, 0.9717, 0.1582, 0.9197, 0.08029, 0.8418, 0.02827, 0.75, 0.01, 0.6582, 0.02827, 0.5803, 0.08029, 0.5283, 0.1582, 0.51, 0.25, 0.5283, 0.3418, 0.5803, 0.4197, 0.6582, 0.4717, 0.75, 0.125, 0.75, 0.25, 0.6875, 0.25, 0.6875, 0.125, 0.75, 0.375, 0.75, 0.5, 0.6875, 0.5, 0.6875, 0.375, 0.75, 0.625, 0.75, 0.75, 0.6875, 0.75, 0.6875, 0.625, 0.75, 0.875, 0.7187, 1.0, 0.6875, 0.875, 0.7188, 0.0, 0.75, 0.125, 0.6875, 0.125, 0.75, 0.25, 0.75, 0.375, 0.6875, 0.375, 0.6875, 0.25, 0.75, 0.5, 0.75, 0.625, 0.6875, 0.625, 0.6875, 0.5, 0.75, 0.75, 0.75, 0.875, 0.6875, 0.875, 0.6875, 0.75, 0.6562, 0.0, 0.6875, 0.125, 0.625, 0.125, 0.6875, 0.25, 0.6875, 0.375, 0.625, 0.375, 0.625, 0.25, 0.6875, 0.5, 0.6875, 0.625, 0.625, 0.625, 0.625, 0.5, 0.6875, 0.75, 0.6875, 0.875, 0.625, 0.875, 0.625, 0.75, 0.6875, 0.125, 0.6875, 0.25, 0.625, 0.25, 0.625, 0.125, 0.6875, 0.375, 0.6875, 0.5, 0.625, 0.5, 0.625, 0.375, 0.6875, 0.625, 0.6875, 0.75, 0.625, 0.75, 0.625, 0.625, 0.6875, 0.875, 0.6562, 1.0, 0.625, 0.875, 0.625, 0.5, 0.625, 0.625, 0.5625, 0.625, 0.5625, 0.5, 0.625, 0.75, 0.625, 0.875, 0.5625, 0.875, 0.5625, 0.75, 0.625, 0.125, 0.625, 0.25, 0.5625, 0.25, 0.5625, 0.125, 0.625, 0.375, 0.625, 0.5, 0.5625, 0.5, 0.5625, 0.375, 0.625, 0.625, 0.625, 0.75, 0.5625, 0.75, 0.5625, 0.625, 0.625, 0.875, 0.5938, 1.0, 0.5625, 0.875, 0.5938, 0.0, 0.625, 0.125, 0.5625, 0.125, 0.625, 0.25, 0.625, 0.375, 0.5625, 0.375, 0.5625, 0.25, 0.5625, 0.125, 0.5625, 0.25, 0.5, 0.25, 0.5, 0.125, 0.5625, 0.375, 0.5625, 0.5, 0.5, 0.5, 0.5, 0.375, 0.5625, 0.625, 0.5625, 0.75, 0.5, 0.75, 0.5, 0.625, 0.5625, 0.875, 0.5312, 1.0, 0.5, 0.875, 0.5312, 0.0, 0.5625, 0.125, 0.5, 0.125, 0.5625, 0.25, 0.5625, 0.375, 0.5, 0.375, 0.5, 0.25, 0.5625, 0.5, 0.5625, 0.625, 0.5, 0.625, 0.5, 0.5, 0.5625, 0.75, 0.5625, 0.875, 0.5, 0.875, 0.5, 0.75, 0.5, 0.625, 0.5, 0.75, 0.4375, 0.75, 0.4375, 0.625, 0.5, 0.875, 0.4687, 1.0, 0.4375, 0.875, 0.4687, 0.0, 0.5, 0.125, 0.4375, 0.125, 0.5, 0.25, 0.5, 0.375, 0.4375, 0.375, 0.4375, 0.25, 0.5, 0.5, 0.5, 0.625, 0.4375, 0.625, 0.4375, 0.5, 0.5, 0.75, 0.5, 0.875, 0.4375, 0.875, 0.4375, 0.75, 0.5, 0.125, 0.5, 0.25, 0.4375, 0.25, 0.4375, 0.125, 0.5, 0.375, 0.5, 0.5, 0.4375, 0.5, 0.4375, 0.375, 0.4062, 0.0, 0.4375, 0.125, 0.375, 0.125, 0.4375, 0.25, 0.4375, 0.375, 0.375, 0.375, 0.375, 0.25, 0.4375, 0.5, 0.4375, 0.625, 0.375, 0.625, 0.375, 0.5, 0.4375, 0.75, 0.4375, 0.875, 0.375, 0.875, 0.375, 0.75, 0.4375, 0.125, 0.4375, 0.25, 0.375, 0.25, 0.375, 0.125, 0.4375, 0.375, 0.4375, 0.5, 0.375, 0.5, 0.375, 0.375, 0.4375, 0.625, 0.4375, 0.75, 0.375, 0.75, 0.375, 0.625, 0.4375, 0.875, 0.4062, 1.0, 0.375, 0.875, 0.375, 0.75, 0.375, 0.875, 0.3125, 0.875, 0.3125, 0.75, 0.375, 0.125, 0.375, 0.25, 0.3125, 0.25, 0.3125, 0.125, 0.375, 0.375, 0.375, 0.5, 0.3125, 0.5, 0.3125, 0.375, 0.375, 0.625, 0.375, 0.75, 0.3125, 0.75, 0.3125, 0.625, 0.375, 0.875, 0.3437, 1.0, 0.3125, 0.875, 0.3437, 0.0, 0.375, 0.125, 0.3125, 0.125, 0.375, 0.25, 0.375, 0.375, 0.3125, 0.375, 0.3125, 0.25, 0.375, 0.5, 0.375, 0.625, 0.3125, 0.625, 0.3125, 0.5, 0.3125, 0.125, 0.3125, 0.25, 0.25, 0.25, 0.25, 0.125, 0.3125, 0.375, 0.3125, 0.5, 0.25, 0.5, 0.25, 0.375, 0.3125, 0.625, 0.3125, 0.75, 0.25, 0.75, 0.25, 0.625, 0.3125, 0.875, 0.2812, 1.0, 0.25, 0.875, 0.2812, 0.0, 0.3125, 0.125, 0.25, 0.125, 0.3125, 0.25, 0.3125, 0.375, 0.25, 0.375, 0.25, 0.25, 0.3125, 0.5, 0.3125, 0.625, 0.25, 0.625, 0.25, 0.5, 0.3125, 0.75, 0.3125, 0.875, 0.25, 0.875, 0.25, 0.75, 0.25, 0.875, 0.2187, 1.0, 0.1875, 0.875, 0.2187, 0.0, 0.25, 0.125, 0.1875, 0.125, 0.25, 0.25, 0.25, 0.375, 0.1875, 0.375, 0.1875, 0.25, 0.25, 0.5, 0.25, 0.625, 0.1875, 0.625, 0.1875, 0.5, 0.25, 0.75, 0.25, 0.875, 0.1875, 0.875, 0.1875, 0.75, 0.25, 0.125, 0.25, 0.25, 0.1875, 0.25, 0.1875, 0.125, 0.25, 0.375, 0.25, 0.5, 0.1875, 0.5, 0.1875, 0.375, 0.25, 0.625, 0.25, 0.75, 0.1875, 0.75, 0.1875, 0.625, 0.1875, 0.25, 0.1875, 0.375, 0.125, 0.375, 0.125, 0.25, 0.1875, 0.5, 0.1875, 0.625, 0.125, 0.625, 0.125, 0.5, 0.1875, 0.75, 0.1875, 0.875, 0.125, 0.875, 0.125, 0.75, 0.1875, 0.125, 0.1875, 0.25, 0.125, 0.25, 0.125, 0.125, 0.1875, 0.375, 0.1875, 0.5, 0.125, 0.5, 0.125, 0.375, 0.1875, 0.625, 0.1875, 0.75, 0.125, 0.75, 0.125, 0.625, 0.1875, 0.875, 0.1562, 1.0, 0.125, 0.875, 0.1562, 0.0, 0.1875, 0.125, 0.125, 0.125, 0.125, 0.125, 0.125, 0.25, 0.0625, 0.25, 0.0625, 0.125, 0.125, 0.375, 0.125, 0.5, 0.0625, 0.5, 0.0625, 0.375, 0.125, 0.625, 0.125, 0.75, 0.0625, 0.75, 0.0625, 0.625, 0.125, 0.875, 0.09375, 1.0, 0.0625, 0.875, 0.09375, 0.0, 0.125, 0.125, 0.0625, 0.125, 0.125, 0.25, 0.125, 0.375, 0.0625, 0.375, 0.0625, 0.25, 0.125, 0.5, 0.125, 0.625, 0.0625, 0.625, 0.0625, 0.5, 0.125, 0.75, 0.125, 0.875, 0.0625, 0.875, 0.0625, 0.75, 0.0625, 0.375, 0.0625, 0.5, 0.0, 0.5, 0.0, 0.375, 0.0625, 0.625, 0.0625, 0.75, 0.0, 0.75, 0.0, 0.625, 0.0625, 0.875, 0.03125, 1.0, 0.0, 0.875, 0.03125, 0.0, 0.0625, 0.125, 0.0, 0.125, 0.0625, 0.25, 0.0625, 0.375, 0.0, 0.375, 0.0, 0.25, 0.0625, 0.5, 0.0625, 0.625, 0.0, 0.625, 0.0, 0.5, 0.0625, 0.75, 0.0625, 0.875, 0.0, 0.875, 0.0, 0.75, 0.0625, 0.125, 0.0625, 0.25, 0.0, 0.25, 0.0, 0.125, 0.9687, 0.0, 1.0, 0.125, 0.9375, 0.125, 1.0, 0.25, 1.0, 0.375, 0.9375, 0.375, 0.9375, 0.25, 1.0, 0.5, 1.0, 0.625, 0.9375, 0.625, 0.9375, 0.5, 1.0, 0.75, 1.0, 0.875, 0.9375, 0.875, 0.9375, 0.75, 1.0, 0.125, 1.0, 0.25, 0.9375, 0.25, 0.9375, 0.125, 1.0, 0.375, 1.0, 0.5, 0.9375, 0.5, 0.9375, 0.375, 1.0, 0.625, 1.0, 0.75, 0.9375, 0.75, 0.9375, 0.625, 1.0, 0.875, 0.9687, 1.0, 0.9375, 0.875, 0.9375, 0.5, 0.9375, 0.625, 0.875, 0.625, 0.875, 0.5, 0.9375, 0.75, 0.9375, 0.875, 0.875, 0.875, 0.875, 0.75, 0.9375, 0.125, 0.9375, 0.25, 0.875, 0.25, 0.875, 0.125, 0.9375, 0.375, 0.9375, 0.5, 0.875, 0.5, 0.875, 0.375, 0.9375, 0.625, 0.9375, 0.75, 0.875, 0.75, 0.875, 0.625, 0.9375, 0.875, 0.9062, 1.0, 0.875, 0.875, 0.9062, 0.0, 0.9375, 0.125, 0.875, 0.125, 0.9375, 0.25, 0.9375, 0.375, 0.875, 0.375, 0.875, 0.25, 0.875, 0.125, 0.875, 0.25, 0.8125, 0.25, 0.8125, 0.125, 0.875, 0.375, 0.875, 0.5, 0.8125, 0.5, 0.8125, 0.375, 0.875, 0.625, 0.875, 0.75, 0.8125, 0.75, 0.8125, 0.625, 0.875, 0.875, 0.8437, 1.0, 0.8125, 0.875, 0.8437, 0.0, 0.875, 0.125, 0.8125, 0.125, 0.875, 0.25, 0.875, 0.375, 0.8125, 0.375, 0.8125, 0.25, 0.875, 0.5, 0.875, 0.625, 0.8125, 0.625, 0.8125, 0.5, 0.875, 0.75, 0.875, 0.875, 0.8125, 0.875, 0.8125, 0.75, 0.8125, 0.625, 0.8125, 0.75, 0.75, 0.75, 0.75, 0.625, 0.8125, 0.875, 0.7812, 1.0, 0.75, 0.875, 0.7812, 0.0, 0.8125, 0.125, 0.75, 0.125, 0.8125, 0.25, 0.8125, 0.375, 0.75, 0.375, 0.75, 0.25, 0.8125, 0.5, 0.8125, 0.625, 0.75, 0.625, 0.75, 0.5, 0.8125, 0.75, 0.8125, 0.875, 0.75, 0.875, 0.75, 0.75, 0.8125, 0.125, 0.8125, 0.25, 0.75, 0.25, 0.75, 0.125, 0.8125, 0.375, 0.8125, 0.5, 0.75, 0.5, 0.75, 0.375, 0.75, 0.625, 0.75, 0.75, 0.6875, 0.75, 0.6875, 0.625, 0.75, 0.875, 0.7187, 1.0, 0.6875, 0.875, 0.7188, 0.0, 0.75, 0.125, 0.6875, 0.125, 0.75, 0.25, 0.75, 0.375, 0.6875, 0.375, 0.6875, 0.25, 0.75, 0.5, 0.75, 0.625, 0.6875, 0.625, 0.6875, 0.5, 0.75, 0.75, 0.75, 0.875, 0.6875, 0.875, 0.6875, 0.75, 0.75, 0.125, 0.75, 0.25, 0.6875, 0.25, 0.6875, 0.125, 0.75, 0.375, 0.75, 0.5, 0.6875, 0.5, 0.6875, 0.375, 0.6875, 0.25, 0.6875, 0.375, 0.625, 0.375, 0.625, 0.25, 0.6875, 0.5, 0.6875, 0.625, 0.625, 0.625, 0.625, 0.5, 0.6875, 0.75, 0.6875, 0.875, 0.625, 0.875, 0.625, 0.75, 0.6875, 0.125, 0.6875, 0.25, 0.625, 0.25, 0.625, 0.125, 0.6875, 0.375, 0.6875, 0.5, 0.625, 0.5, 0.625, 0.375, 0.6875, 0.625, 0.6875, 0.75, 0.625, 0.75, 0.625, 0.625, 0.6875, 0.875, 0.6562, 1.0, 0.625, 0.875, 0.6562, 0.0, 0.6875, 0.125, 0.625, 0.125, 0.625, 0.125, 0.625, 0.25, 0.5625, 0.25, 0.5625, 0.125, 0.625, 0.375, 0.625, 0.5, 0.5625, 0.5, 0.5625, 0.375, 0.625, 0.625, 0.625, 0.75, 0.5625, 0.75, 0.5625, 0.625, 0.625, 0.875, 0.5938, 1.0, 0.5625, 0.875, 0.5938, 0.0, 0.625, 0.125, 0.5625, 0.125, 0.625, 0.25, 0.625, 0.375, 0.5625, 0.375, 0.5625, 0.25, 0.625, 0.5, 0.625, 0.625, 0.5625, 0.625, 0.5625, 0.5, 0.625, 0.75, 0.625, 0.875, 0.5625, 0.875, 0.5625, 0.75, 0.5625, 0.375, 0.5625, 0.5, 0.5, 0.5, 0.5, 0.375, 0.5625, 0.625, 0.5625, 0.75, 0.5, 0.75, 0.5, 0.625, 0.5625, 0.875, 0.5312, 1.0, 0.5, 0.875, 0.5312, 0.0, 0.5625, 0.125, 0.5, 0.125, 0.5625, 0.25, 0.5625, 0.375, 0.5, 0.375, 0.5, 0.25, 0.5625, 0.5, 0.5625, 0.625, 0.5, 0.625, 0.5, 0.5, 0.5625, 0.75, 0.5625, 0.875, 0.5, 0.875, 0.5, 0.75, 0.5625, 0.125, 0.5625, 0.25, 0.5, 0.25, 0.5, 0.125, 0.4687, 0.0, 0.5, 0.125, 0.4375, 0.125, 0.5, 0.25, 0.5, 0.375, 0.4375, 0.375, 0.4375, 0.25, 0.5, 0.5, 0.5, 0.625, 0.4375, 0.625, 0.4375, 0.5, 0.5, 0.75, 0.5, 0.875, 0.4375, 0.875, 0.4375, 0.75, 0.5, 0.125, 0.5, 0.25, 0.4375, 0.25, 0.4375, 0.125, 0.5, 0.375, 0.5, 0.5, 0.4375, 0.5, 0.4375, 0.375, 0.5, 0.625, 0.5, 0.75, 0.4375, 0.75, 0.4375, 0.625, 0.5, 0.875, 0.4687, 1.0, 0.4375, 0.875, 0.4375, 0.5, 0.4375, 0.625, 0.375, 0.625, 0.375, 0.5, 0.4375, 0.75, 0.4375, 0.875, 0.375, 0.875, 0.375, 0.75, 0.4375, 0.125, 0.4375, 0.25, 0.375, 0.25, 0.375, 0.125, 0.4375, 0.375, 0.4375, 0.5, 0.375, 0.5, 0.375, 0.375, 0.4375, 0.625, 0.4375, 0.75, 0.375, 0.75, 0.375, 0.625, 0.4375, 0.875, 0.4062, 1.0, 0.375, 0.875, 0.4062, 0.0, 0.4375, 0.125, 0.375, 0.125, 0.4375, 0.25, 0.4375, 0.375, 0.375, 0.375, 0.375, 0.25, 0.375, 0.125, 0.375, 0.25, 0.3125, 0.25, 0.3125, 0.125, 0.375, 0.375, 0.375, 0.5, 0.3125, 0.5, 0.3125, 0.375, 0.375, 0.625, 0.375, 0.75, 0.3125, 0.75, 0.3125, 0.625, 0.375, 0.875, 0.3437, 1.0, 0.3125, 0.875, 0.3437, 0.0, 0.375, 0.125, 0.3125, 0.125, 0.375, 0.25, 0.375, 0.375, 0.3125, 0.375, 0.3125, 0.25, 0.375, 0.5, 0.375, 0.625, 0.3125, 0.625, 0.3125, 0.5, 0.375, 0.75, 0.375, 0.875, 0.3125, 0.875, 0.3125, 0.75, 0.3125, 0.625, 0.3125, 0.75, 0.25, 0.75, 0.25, 0.625, 0.3125, 0.875, 0.2812, 1.0, 0.25, 0.875, 0.2812, 0.0, 0.3125, 0.125, 0.25, 0.125, 0.3125, 0.25, 0.3125, 0.375, 0.25, 0.375, 0.25, 0.25, 0.3125, 0.5, 0.3125, 0.625, 0.25, 0.625, 0.25, 0.5, 0.3125, 0.75, 0.3125, 0.875, 0.25, 0.875, 0.25, 0.75, 0.3125, 0.125, 0.3125, 0.25, 0.25, 0.25, 0.25, 0.125, 0.3125, 0.375, 0.3125, 0.5, 0.25, 0.5, 0.25, 0.375, 0.2187, 0.0, 0.25, 0.125, 0.1875, 0.125, 0.25, 0.25, 0.25, 0.375, 0.1875, 0.375, 0.1875, 0.25, 0.25, 0.5, 0.25, 0.625, 0.1875, 0.625, 0.1875, 0.5, 0.25, 0.75, 0.25, 0.875, 0.1875, 0.875, 0.1875, 0.75, 0.25, 0.125, 0.25, 0.25, 0.1875, 0.25, 0.1875, 0.125, 0.25, 0.375, 0.25, 0.5, 0.1875, 0.5, 0.1875, 0.375, 0.25, 0.625, 0.25, 0.75, 0.1875, 0.75, 0.1875, 0.625, 0.25, 0.875, 0.2187, 1.0, 0.1875, 0.875, 0.1875, 0.75, 0.1875, 0.875, 0.125, 0.875, 0.125, 0.75, 0.1875, 0.125, 0.1875, 0.25, 0.125, 0.25, 0.125, 0.125, 0.1875, 0.375, 0.1875, 0.5, 0.125, 0.5, 0.125, 0.375, 0.1875, 0.625, 0.1875, 0.75, 0.125, 0.75, 0.125, 0.625, 0.1875, 0.875, 0.1562, 1.0, 0.125, 0.875, 0.1562, 0.0, 0.1875, 0.125, 0.125, 0.125, 0.1875, 0.25, 0.1875, 0.375, 0.125, 0.375, 0.125, 0.25, 0.1875, 0.5, 0.1875, 0.625, 0.125, 0.625, 0.125, 0.5, 0.125, 0.125, 0.125, 0.25, 0.0625, 0.25, 0.0625, 0.125, 0.125, 0.375, 0.125, 0.5, 0.0625, 0.5, 0.0625, 0.375, 0.125, 0.625, 0.125, 0.75, 0.0625, 0.75, 0.0625, 0.625, 0.125, 0.875, 0.09375, 1.0, 0.0625, 0.875, 0.09375, 0.0, 0.125, 0.125, 0.0625, 0.125, 0.125, 0.25, 0.125, 0.375, 0.0625, 0.375, 0.0625, 0.25, 0.125, 0.5, 0.125, 0.625, 0.0625, 0.625, 0.0625, 0.5, 0.125, 0.75, 0.125, 0.875, 0.0625, 0.875, 0.0625, 0.75, 0.0625, 0.875, 0.03125, 1.0, 0.0, 0.875, 0.03125, 0.0, 0.0625, 0.125, 0.0, 0.125, 0.0625, 0.25, 0.0625, 0.375, 0.0, 0.375, 0.0, 0.25, 0.0625, 0.5, 0.0625, 0.625, 0.0, 0.625, 0.0, 0.5, 0.0625, 0.75, 0.0625, 0.875, 0.0, 0.875, 0.0, 0.75, 0.0625, 0.125, 0.0625, 0.25, 0.0, 0.25, 0.0, 0.125, 0.0625, 0.375, 0.0625, 0.5, 0.0, 0.5, 0.0, 0.375, 0.0625, 0.625, 0.0625, 0.75, 0.0, 0.75, 0.0, 0.625, 1.0, 0.25, 1.0, 0.375, 0.9375, 0.375, 0.9375, 0.25, 1.0, 0.5, 1.0, 0.625, 0.9375, 0.625, 0.9375, 0.5, 1.0, 0.75, 1.0, 0.875, 0.9375, 0.875, 0.9375, 0.75, 1.0, 0.125, 1.0, 0.25, 0.9375, 0.25, 0.9375, 0.125, 1.0, 0.375, 1.0, 0.5, 0.9375, 0.5, 0.9375, 0.375, 1.0, 0.625, 1.0, 0.75, 0.9375, 0.75, 0.9375, 0.625, 1.0, 0.875, 0.9687, 1.0, 0.9375, 0.875, 0.9687, 0.0, 1.0, 0.125, 0.9375, 0.125, 0.9375, 0.125, 0.9375, 0.25, 0.875, 0.25, 0.875, 0.125, 0.9375, 0.375, 0.9375, 0.5, 0.875, 0.5, 0.875, 0.375, 0.9375, 0.625, 0.9375, 0.75, 0.875, 0.75, 0.875, 0.625, 0.9375, 0.875, 0.9062, 1.0, 0.875, 0.875, 0.9062, 0.0, 0.9375, 0.125, 0.875, 0.125, 0.9375, 0.25, 0.9375, 0.375, 0.875, 0.375, 0.875, 0.25, 0.9375, 0.5, 0.9375, 0.625, 0.875, 0.625, 0.875, 0.5, 0.9375, 0.75, 0.9375, 0.875, 0.875, 0.875, 0.875, 0.75, 0.875, 0.375, 0.875, 0.5, 0.8125, 0.5, 0.8125, 0.375, 0.875, 0.625, 0.875, 0.75, 0.8125, 0.75, 0.8125, 0.625, 0.875, 0.875, 0.8437, 1.0, 0.8125, 0.875, 0.8437, 0.0, 0.875, 0.125, 0.8125, 0.125, 0.875, 0.25, 0.875, 0.375, 0.8125, 0.375, 0.8125, 0.25, 0.875, 0.5, 0.875, 0.625, 0.8125, 0.625, 0.8125, 0.5, 0.875, 0.75, 0.875, 0.875, 0.8125, 0.875, 0.8125, 0.75, 0.875, 0.125, 0.875, 0.25, 0.8125, 0.25, 0.8125, 0.125, 0.7812, 0.0, 0.8125, 0.125, 0.75, 0.125, 0.8125, 0.25, 0.8125, 0.375, 0.75, 0.375, 0.75, 0.25, 0.8125, 0.5, 0.8125, 0.625, 0.75, 0.625, 0.75, 0.5, 0.8125, 0.75, 0.8125, 0.875, 0.75, 0.875, 0.75, 0.75, 0.8125, 0.125, 0.8125, 0.25, 0.75, 0.25, 0.75, 0.125, 0.8125, 0.375, 0.8125, 0.5, 0.75, 0.5, 0.75, 0.375, 0.8125, 0.625, 0.8125, 0.75, 0.75, 0.75, 0.75, 0.625, 0.8125, 0.875, 0.7812, 1.0, 0.75, 0.875, 0.375, 0.0, 0.625, 0.0, 0.625, 0.25, 0.375, 0.25, 0.375, 0.25, 0.625, 0.25, 0.625, 0.5, 0.375, 0.5, 0.375, 0.5, 0.625, 0.5, 0.625, 0.75, 0.375, 0.75, 0.375, 0.75, 0.625, 0.75, 0.625, 1.0, 0.375, 1.0, 0.125, 0.5, 0.375, 0.5, 0.375, 0.75, 0.125, 0.75, 0.625, 0.5, 0.875, 0.5, 0.875, 0.75, 0.625, 0.75])
me_cylinder.materials.append(mat_mat_wilson_blue)
me_cylinder.update()
me_cube_001 = bpy.data.meshes.new('Cube.001')
me_cube_001.from_pydata([(-2.0, -0.25, -1.0), (-2.0, -0.25, 1.0), (-2.0, 0.25, -1.0), (-2.0, 0.25, 1.0), (2.0, -0.25, -1.0), (2.0, -0.25, 1.0), (2.0, 0.25, -1.0), (2.0, 0.25, 1.0)], [], [(0, 1, 3, 2), (2, 3, 7, 6), (6, 7, 5, 4), (4, 5, 1, 0), (2, 6, 4, 0), (7, 3, 1, 5)])
_uv = me_cube_001.uv_layers.new(name='UVMap')
_uv.uv.foreach_set('vector', [0.375, 0.0, 0.625, 0.0, 0.625, 0.25, 0.375, 0.25, 0.375, 0.25, 0.625, 0.25, 0.625, 0.5, 0.375, 0.5, 0.375, 0.5, 0.625, 0.5, 0.625, 0.75, 0.375, 0.75, 0.375, 0.75, 0.625, 0.75, 0.625, 1.0, 0.375, 1.0, 0.125, 0.5, 0.375, 0.5, 0.375, 0.75, 0.125, 0.75, 0.625, 0.5, 0.875, 0.5, 0.875, 0.75, 0.625, 0.75])
me_cube_001.materials.append(mat_mat_wall_red)
me_cube_001.update()
me_cylinder_001 = bpy.data.meshes.new('Cylinder.001')
me_cylinder_001.from_pydata([(0.0, 0.3, -0.1), (0.0, 0.3, 0.1), (0.1148, 0.2772, -0.1), (0.1148, 0.2772, 0.1), (0.2121, 0.2121, -0.1), (0.2121, 0.2121, 0.1), (0.2772, 0.1148, -0.1), (0.2772, 0.1148, 0.1), (0.3, 0.0, -0.1), (0.3, 0.0, 0.1), (0.2772, -0.1148, -0.1), (0.2772, -0.1148, 0.1), (0.2121, -0.2121, -0.1), (0.2121, -0.2121, 0.1), (0.1148, -0.2772, -0.1), (0.1148, -0.2772, 0.1), (0.0, -0.3, -0.1), (0.0, -0.3, 0.1), (-0.1148, -0.2772, -0.1), (-0.1148, -0.2772, 0.1), (-0.2121, -0.2121, -0.1), (-0.2121, -0.2121, 0.1), (-0.2772, -0.1148, -0.1), (-0.2772, -0.1148, 0.1), (-0.3, 0.0, -0.1), (-0.3, 0.0, 0.1), (-0.2772, 0.1148, -0.1), (-0.2772, 0.1148, 0.1), (-0.2121, 0.2121, -0.1), (-0.2121, 0.2121, 0.1), (-0.1148, 0.2772, -0.1), (-0.1148, 0.2772, 0.1)], [], [(0, 1, 3, 2), (2, 3, 5, 4), (4, 5, 7, 6), (6, 7, 9, 8), (8, 9, 11, 10), (10, 11, 13, 12), (12, 13, 15, 14), (14, 15, 17, 16), (16, 17, 19, 18), (18, 19, 21, 20), (20, 21, 23, 22), (22, 23, 25, 24), (24, 25, 27, 26), (26, 27, 29, 28), (3, 1, 31, 29, 27, 25, 23, 21, 19, 17, 15, 13, 11, 9, 7, 5), (28, 29, 31, 30), (30, 31, 1, 0), (0, 2, 4, 6, 8, 10, 12, 14, 16, 18, 20, 22, 24, 26, 28, 30)])
_uv = me_cylinder_001.uv_layers.new(name='UVMap')
_uv.uv.foreach_set('vector', [1.0, 0.5, 1.0, 1.0, 0.9375, 1.0, 0.9375, 0.5, 0.9375, 0.5, 0.9375, 1.0, 0.875, 1.0, 0.875, 0.5, 0.875, 0.5, 0.875, 1.0, 0.8125, 1.0, 0.8125, 0.5, 0.8125, 0.5, 0.8125, 1.0, 0.75, 1.0, 0.75, 0.5, 0.75, 0.5, 0.75, 1.0, 0.6875, 1.0, 0.6875, 0.5, 0.6875, 0.5, 0.6875, 1.0, 0.625, 1.0, 0.625, 0.5, 0.625, 0.5, 0.625, 1.0, 0.5625, 1.0, 0.5625, 0.5, 0.5625, 0.5, 0.5625, 1.0, 0.5, 1.0, 0.5, 0.5, 0.5, 0.5, 0.5, 1.0, 0.4375, 1.0, 0.4375, 0.5, 0.4375, 0.5, 0.4375, 1.0, 0.375, 1.0, 0.375, 0.5, 0.375, 0.5, 0.375, 1.0, 0.3125, 1.0, 0.3125, 0.5, 0.3125, 0.5, 0.3125, 1.0, 0.25, 1.0, 0.25, 0.5, 0.25, 0.5, 0.25, 1.0, 0.1875, 1.0, 0.1875, 0.5, 0.1875, 0.5, 0.1875, 1.0, 0.125, 1.0, 0.125, 0.5, 0.3418, 0.4717, 0.25, 0.49, 0.1582, 0.4717, 0.08029, 0.4197, 0.02827, 0.3418, 0.01, 0.25, 0.02827, 0.1582, 0.08029, 0.08029, 0.1582, 0.02827, 0.25, 0.01, 0.3418, 0.02827, 0.4197, 0.08029, 0.4717, 0.1582, 0.49, 0.25, 0.4717, 0.3418, 0.4197, 0.4197, 0.125, 0.5, 0.125, 1.0, 0.0625, 1.0, 0.0625, 0.5, 0.0625, 0.5, 0.0625, 1.0, 0.0, 1.0, 0.0, 0.5, 0.75, 0.49, 0.8418, 0.4717, 0.9197, 0.4197, 0.9717, 0.3418, 0.99, 0.25, 0.9717, 0.1582, 0.9197, 0.08029, 0.8418, 0.02827, 0.75, 0.01, 0.6582, 0.02827, 0.5803, 0.08029, 0.5283, 0.1582, 0.51, 0.25, 0.5283, 0.3418, 0.5803, 0.4197, 0.6582, 0.4717])
me_cylinder_001.materials.append(mat_mat_target_yellow)
me_cylinder_001.update()
me_cube_002 = bpy.data.meshes.new('Cube.002')
me_cube_002.from_pydata([(-0.25, -0.25, -0.25), (-0.25, -0.25, 0.25), (-0.25, 0.25, -0.25), (-0.25, 0.25, 0.25), (0.25, -0.25, -0.25), (0.25, -0.25, 0.25), (0.25, 0.25, -0.25), (0.25, 0.25, 0.25)], [], [(0, 1, 3, 2), (2, 3, 7, 6), (6, 7, 5, 4), (4, 5, 1, 0), (2, 6, 4, 0), (7, 3, 1, 5)])
_uv = me_cube_002.uv_layers.new(name='UVMap')
_uv.uv.foreach_set('vector', [0.375, 0.0, 0.625, 0.0, 0.625, 0.25, 0.375, 0.25, 0.375, 0.25, 0.625, 0.25, 0.625, 0.5, 0.375, 0.5, 0.375, 0.5, 0.625, 0.5, 0.625, 0.75, 0.375, 0.75, 0.375, 0.75, 0.625, 0.75, 0.625, 1.0, 0.375, 1.0, 0.125, 0.5, 0.375, 0.5, 0.375, 0.75, 0.125, 0.75, 0.625, 0.5, 0.875, 0.5, 0.875, 0.75, 0.625, 0.75])
me_cube_002.materials.append(mat_mat_perceptible_orange)
me_cube_002.update()

# ---- objects
ob_geo_ground = bpy.data.objects.new('GEO_ground', me_grid)
ob_geo_wilson = bpy.data.objects.new('GEO_wilson', me_cylinder)
ob_geo_wall = bpy.data.objects.new('GEO_wall', me_cube_001)
ob_geo_target = bpy.data.objects.new('GEO_target', me_cylinder_001)
ob_geo_perceptible = bpy.data.objects.new('GEO_perceptible', me_cube_002)

# ---- transforms, parenting, visibility, modifiers, constraints
ob_geo_ground.location = (0.0, 0.0, 0.0)
ob_geo_wilson.location = (0.0, 0.0, 0.0)
ob_geo_wall.location = (0.0, 0.0, 1.0)
ob_geo_target.location = (6.0, 0.0, 0.1)
ob_geo_perceptible.location = (0.0, 4.0, 0.25)

# ---- collection membership
col_collection.objects.link(ob_geo_ground)
col_collection.objects.link(ob_geo_wilson)
col_collection.objects.link(ob_geo_wall)
col_collection.objects.link(ob_geo_target)
col_collection.objects.link(ob_geo_perceptible)

# ---- scene / render settings (as saved in the file)
scene.frame_start = 1; scene.frame_end = 250; scene.frame_set(1)
scene.render.engine = 'BLENDER_EEVEE_NEXT'
scene.render.bake_bias = 0.0
scene.render.bake_samples = 0
scene.render.compositor_device = 'GPU'
scene.eevee.use_volume_custom_range = False
scene.eevee.fast_gi_thickness_near = 0.1
scene.eevee.fast_gi_thickness_far = 0.0
scene.eevee.ray_tracing_options.screen_trace_thickness = 0.1
bpy.context.view_layer.update()

# ---- added for rendering (the .blend has no active camera and no usable light): camera, sun
cam_auto = bpy.data.cameras.new('AutoCamera')
cam_auto.lens = 50.0
cam_auto.sensor_width = 36.0
cam_auto.clip_end = 1000.0
ob_auto_camera = bpy.data.objects.new('AutoCamera', cam_auto)
scene.collection.objects.link(ob_auto_camera)
ob_auto_camera.location = (26.3065, -31.5678, 21.5952)
ob_auto_camera.rotation_euler = (1.09748, -7.21219e-08, 0.694738)
scene.camera = ob_auto_camera
light_auto_sun = bpy.data.lights.new('AutoSun', 'SUN')
light_auto_sun.energy = 3.0
light_auto_sun.angle = 0.0523599
ob_auto_sun = bpy.data.objects.new('AutoSun', light_auto_sun)
scene.collection.objects.link(ob_auto_sun)
ob_auto_sun.rotation_euler = (0.872665, 0.174533, 0.523599)
bpy.context.view_layer.update()
